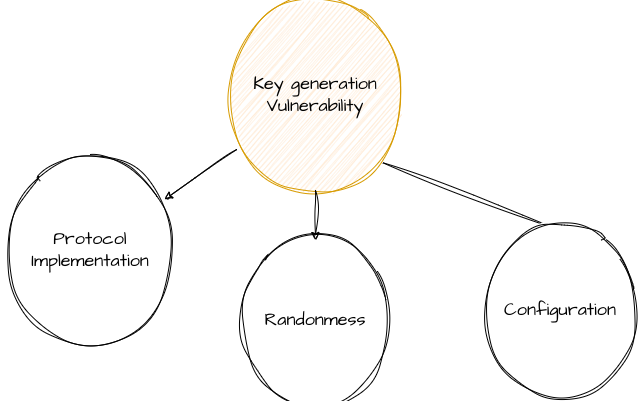

The diagram above was exported from draw.io. Its source (the exported page's mxGraphModel, read from the mxfile embedded in the PNG):
<mxGraphModel dx="1422" dy="588" grid="1" gridSize="10" guides="1" tooltips="1" connect="1" arrows="1" fold="1" page="1" pageScale="1" pageWidth="2336" pageHeight="1654" math="0" shadow="0">
  <root>
    <mxCell id="0" />
    <mxCell id="1" parent="0" />
    <mxCell id="1_pDmXWYjX8KPxHFaMi0-1" value="Key generation Vulnerability" style="ellipse;whiteSpace=wrap;html=1;aspect=fixed;sketch=1;hachureGap=4;jiggle=2;fontFamily=Architects Daughter;fontSource=https%3A%2F%2Ffonts.googleapis.com%2Fcss%3Ffamily%3DArchitects%2BDaughter;fontSize=18;fillColor=#ffe6cc;strokeColor=#d79b00;" parent="1" vertex="1">
      <mxGeometry x="390" y="50" width="190" height="190" as="geometry" />
    </mxCell>
    <mxCell id="1_pDmXWYjX8KPxHFaMi0-2" value="Protocol Implementation" style="ellipse;whiteSpace=wrap;html=1;aspect=fixed;sketch=1;hachureGap=4;jiggle=2;fontFamily=Architects Daughter;fontSource=https%3A%2F%2Ffonts.googleapis.com%2Fcss%3Ffamily%3DArchitects%2BDaughter;fontSize=18;" parent="1" vertex="1">
      <mxGeometry x="170" y="210" width="180" height="180" as="geometry" />
    </mxCell>
    <mxCell id="1_pDmXWYjX8KPxHFaMi0-3" value="" style="endArrow=classic;html=1;rounded=0;sketch=1;hachureGap=4;jiggle=2;fontFamily=Architects Daughter;fontSource=https%3A%2F%2Ffonts.googleapis.com%2Fcss%3Ffamily%3DArchitects%2BDaughter;fontSize=18;" parent="1" source="1_pDmXWYjX8KPxHFaMi0-1" target="1_pDmXWYjX8KPxHFaMi0-2" edge="1">
      <mxGeometry width="50" height="50" relative="1" as="geometry">
        <mxPoint x="570" y="410" as="sourcePoint" />
        <mxPoint x="620" y="360" as="targetPoint" />
      </mxGeometry>
    </mxCell>
    <mxCell id="1_pDmXWYjX8KPxHFaMi0-4" value="Randonmess" style="ellipse;whiteSpace=wrap;html=1;aspect=fixed;sketch=1;hachureGap=4;jiggle=2;fontFamily=Architects Daughter;fontSource=https%3A%2F%2Ffonts.googleapis.com%2Fcss%3Ffamily%3DArchitects%2BDaughter;fontSize=18;" parent="1" vertex="1">
      <mxGeometry x="405" y="290" width="160" height="160" as="geometry" />
    </mxCell>
    <mxCell id="u4viEv7A8S540rx_eqWI-1" value="" style="endArrow=classic;html=1;rounded=0;sketch=1;hachureGap=4;jiggle=2;fontFamily=Architects Daughter;fontSource=https%3A%2F%2Ffonts.googleapis.com%2Fcss%3Ffamily%3DArchitects%2BDaughter;fontSize=18;entryX=0.5;entryY=0;entryDx=0;entryDy=0;exitX=0.5;exitY=1;exitDx=0;exitDy=0;" edge="1" parent="1" source="1_pDmXWYjX8KPxHFaMi0-1" target="1_pDmXWYjX8KPxHFaMi0-4">
      <mxGeometry width="50" height="50" relative="1" as="geometry">
        <mxPoint x="426.244933228169" y="250.55715668942048" as="sourcePoint" />
        <mxPoint x="365.2917328658232" y="308.0565611272957" as="targetPoint" />
      </mxGeometry>
    </mxCell>
    <mxCell id="u4viEv7A8S540rx_eqWI-2" value="" style="endArrow=classic;html=1;rounded=0;sketch=1;hachureGap=4;jiggle=2;fontFamily=Architects Daughter;fontSource=https%3A%2F%2Ffonts.googleapis.com%2Fcss%3Ffamily%3DArchitects%2BDaughter;fontSize=18;exitX=1;exitY=1;exitDx=0;exitDy=0;entryX=0.5;entryY=0;entryDx=0;entryDy=0;" edge="1" parent="1" source="1_pDmXWYjX8KPxHFaMi0-1" target="u4viEv7A8S540rx_eqWI-3">
      <mxGeometry width="50" height="50" relative="1" as="geometry">
        <mxPoint x="495" y="280" as="sourcePoint" />
        <mxPoint x="650" y="290" as="targetPoint" />
      </mxGeometry>
    </mxCell>
    <mxCell id="u4viEv7A8S540rx_eqWI-3" value="Configuration" style="ellipse;whiteSpace=wrap;html=1;aspect=fixed;sketch=1;hachureGap=4;jiggle=2;fontFamily=Architects Daughter;fontSource=https%3A%2F%2Ffonts.googleapis.com%2Fcss%3Ffamily%3DArchitects%2BDaughter;fontSize=18;" vertex="1" parent="1">
      <mxGeometry x="650" y="280" width="160" height="160" as="geometry" />
    </mxCell>
  </root>
</mxGraphModel>